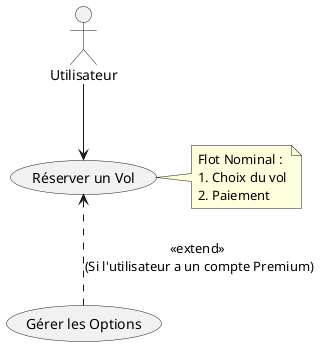

The diagram above was rendered by PlantUML. Its source (embedded in the PNG):
@startuml
actor Utilisateur
(Réserver un Vol) as Resa
(Gérer les Options) as Options

note right of Resa
  Flot Nominal :
  1. Choix du vol
  2. Paiement
end note

Options .up.> Resa : <<extend>> \n(Si l'utilisateur a un compte Premium)

Utilisateur --> Resa
@enduml